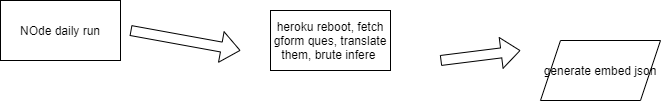

The diagram above was exported from draw.io. Its source (the exported page's mxGraphModel, read from the mxfile embedded in the PNG):
<mxGraphModel dx="766" dy="751" grid="1" gridSize="10" guides="1" tooltips="1" connect="1" arrows="1" fold="1" page="1" pageScale="1" pageWidth="850" pageHeight="1100" math="0" shadow="0">
  <root>
    <mxCell id="0" />
    <mxCell id="1" parent="0" />
    <mxCell id="-RsYwH9L7v6m1uYYfJb0-1" value="NOde daily run" style="rounded=0;whiteSpace=wrap;html=1;" vertex="1" parent="1">
      <mxGeometry x="10" y="210" width="120" height="60" as="geometry" />
    </mxCell>
    <mxCell id="-RsYwH9L7v6m1uYYfJb0-2" value="heroku reboot, fetch gform ques, translate them, brute infere&amp;nbsp;" style="rounded=0;whiteSpace=wrap;html=1;" vertex="1" parent="1">
      <mxGeometry x="280" y="220" width="120" height="60" as="geometry" />
    </mxCell>
    <mxCell id="-RsYwH9L7v6m1uYYfJb0-3" value="" style="shape=flexArrow;endArrow=classic;html=1;" edge="1" parent="1">
      <mxGeometry width="50" height="50" relative="1" as="geometry">
        <mxPoint x="140" y="240" as="sourcePoint" />
        <mxPoint x="250" y="260" as="targetPoint" />
      </mxGeometry>
    </mxCell>
    <mxCell id="-RsYwH9L7v6m1uYYfJb0-4" value="" style="shape=flexArrow;endArrow=classic;html=1;" edge="1" parent="1">
      <mxGeometry width="50" height="50" relative="1" as="geometry">
        <mxPoint x="450" y="270" as="sourcePoint" />
        <mxPoint x="530" y="260" as="targetPoint" />
      </mxGeometry>
    </mxCell>
    <mxCell id="-RsYwH9L7v6m1uYYfJb0-5" value="generate embed json" style="shape=parallelogram;perimeter=parallelogramPerimeter;whiteSpace=wrap;html=1;fixedSize=1;" vertex="1" parent="1">
      <mxGeometry x="550" y="250" width="120" height="60" as="geometry" />
    </mxCell>
  </root>
</mxGraphModel>